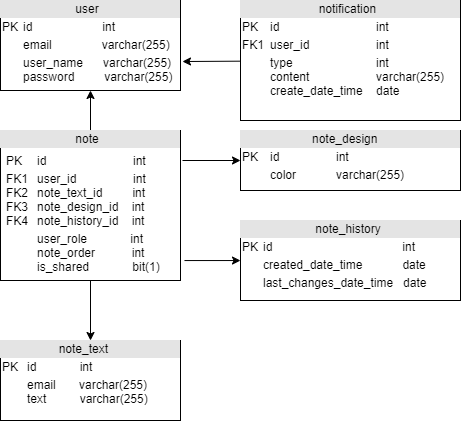

The diagram above was exported from draw.io. Its source (the exported page's mxGraphModel, read from the mxfile embedded in the PNG):
<mxGraphModel dx="1102" dy="865" grid="1" gridSize="10" guides="1" tooltips="1" connect="1" arrows="1" fold="1" page="1" pageScale="1" pageWidth="850" pageHeight="1100" math="0" shadow="0">
  <root>
    <mxCell id="0" />
    <mxCell id="1" parent="0" />
    <mxCell id="VDQVqkqgjW1_UYU7yPh9-1" value="&lt;div style=&quot;box-sizing: border-box ; width: 100% ; background: #e4e4e4 ; padding: 2px&quot;&gt;&amp;nbsp; &amp;nbsp; &amp;nbsp; &amp;nbsp; &amp;nbsp; &amp;nbsp; &amp;nbsp; &amp;nbsp; &amp;nbsp; &amp;nbsp; &amp;nbsp; user&lt;/div&gt;&lt;table style=&quot;width: 100% ; font-size: 1em&quot; cellpadding=&quot;2&quot; cellspacing=&quot;0&quot;&gt;&lt;tbody&gt;&lt;tr&gt;&lt;td&gt;PK&lt;/td&gt;&lt;td&gt;id&lt;span&gt;&amp;nbsp; &amp;nbsp; &amp;nbsp; &amp;nbsp; &amp;nbsp; &amp;nbsp; &amp;nbsp; &amp;nbsp; &amp;nbsp; &amp;nbsp; &amp;nbsp;&lt;/span&gt;&lt;span&gt;&lt;/span&gt;&lt;span&gt;&lt;/span&gt;int&lt;/td&gt;&lt;/tr&gt;&lt;tr&gt;&lt;td&gt;&lt;br&gt;&lt;/td&gt;&lt;td&gt;email&lt;span&gt;&#09;&lt;/span&gt;&amp;nbsp; &amp;nbsp; &amp;nbsp; &amp;nbsp; &amp;nbsp; &amp;nbsp; &amp;nbsp; varchar(255)&lt;span&gt;&lt;/span&gt;&lt;span&gt;&lt;/span&gt;&lt;/td&gt;&lt;/tr&gt;&lt;tr&gt;&lt;td&gt;&lt;/td&gt;&lt;td&gt;user_name&amp;nbsp; &amp;nbsp; &amp;nbsp; varchar(255)&lt;br&gt;password&amp;nbsp; &amp;nbsp; &amp;nbsp; &amp;nbsp; &amp;nbsp;varchar(255)&lt;br&gt;&lt;/td&gt;&lt;/tr&gt;&lt;/tbody&gt;&lt;/table&gt;" style="verticalAlign=top;align=left;overflow=fill;html=1;" parent="1" vertex="1">
      <mxGeometry x="130" y="180" width="180" height="90" as="geometry" />
    </mxCell>
    <mxCell id="VDQVqkqgjW1_UYU7yPh9-3" style="rounded=0;orthogonalLoop=1;jettySize=auto;html=1;entryX=1.011;entryY=0.678;entryDx=0;entryDy=0;entryPerimeter=0;" parent="1" source="VDQVqkqgjW1_UYU7yPh9-2" target="VDQVqkqgjW1_UYU7yPh9-1" edge="1">
      <mxGeometry relative="1" as="geometry" />
    </mxCell>
    <mxCell id="VDQVqkqgjW1_UYU7yPh9-2" value="&lt;div style=&quot;box-sizing: border-box ; width: 100% ; background: #e4e4e4 ; padding: 2px&quot;&gt;&amp;nbsp; &amp;nbsp; &amp;nbsp; &amp;nbsp; &amp;nbsp; &amp;nbsp; &amp;nbsp; &amp;nbsp; &amp;nbsp; &amp;nbsp; &amp;nbsp; &amp;nbsp;notification&lt;/div&gt;&lt;table style=&quot;width: 100% ; font-size: 1em&quot; cellpadding=&quot;2&quot; cellspacing=&quot;0&quot;&gt;&lt;tbody&gt;&lt;tr&gt;&lt;td&gt;PK&lt;/td&gt;&lt;td&gt;id&amp;nbsp; &amp;nbsp; &amp;nbsp; &amp;nbsp; &amp;nbsp; &amp;nbsp; &amp;nbsp; &amp;nbsp; &amp;nbsp; &amp;nbsp; &amp;nbsp; &amp;nbsp; &amp;nbsp; &amp;nbsp; &amp;nbsp;int&lt;/td&gt;&lt;/tr&gt;&lt;tr&gt;&lt;td&gt;FK1&lt;/td&gt;&lt;td&gt;user_id&amp;nbsp; &amp;nbsp; &amp;nbsp; &amp;nbsp; &amp;nbsp; &amp;nbsp; &amp;nbsp; &amp;nbsp; &amp;nbsp; &amp;nbsp; int&lt;br&gt;&lt;/td&gt;&lt;/tr&gt;&lt;tr&gt;&lt;td&gt;&lt;br&gt;&lt;/td&gt;&lt;td&gt;type&amp;nbsp; &amp;nbsp; &amp;nbsp; &amp;nbsp; &amp;nbsp; &amp;nbsp; &amp;nbsp; &amp;nbsp; &amp;nbsp; &amp;nbsp; &amp;nbsp; &amp;nbsp; &amp;nbsp;int&lt;br&gt;content&amp;nbsp; &amp;nbsp; &amp;nbsp; &amp;nbsp; &amp;nbsp; &amp;nbsp; &amp;nbsp; &amp;nbsp; &amp;nbsp; &amp;nbsp; varchar(255)&lt;br&gt;create_date_time&amp;nbsp; &amp;nbsp; date&lt;br&gt;&lt;br&gt;&lt;/td&gt;&lt;/tr&gt;&lt;/tbody&gt;&lt;/table&gt;" style="verticalAlign=top;align=left;overflow=fill;html=1;" parent="1" vertex="1">
      <mxGeometry x="370" y="180" width="220" height="120" as="geometry" />
    </mxCell>
    <mxCell id="VDQVqkqgjW1_UYU7yPh9-7" style="edgeStyle=none;rounded=0;orthogonalLoop=1;jettySize=auto;html=1;entryX=0.5;entryY=1;entryDx=0;entryDy=0;" parent="1" source="VDQVqkqgjW1_UYU7yPh9-6" target="VDQVqkqgjW1_UYU7yPh9-1" edge="1">
      <mxGeometry relative="1" as="geometry" />
    </mxCell>
    <mxCell id="VDQVqkqgjW1_UYU7yPh9-10" style="edgeStyle=none;rounded=0;orthogonalLoop=1;jettySize=auto;html=1;entryX=0.5;entryY=0;entryDx=0;entryDy=0;" parent="1" source="VDQVqkqgjW1_UYU7yPh9-6" target="VDQVqkqgjW1_UYU7yPh9-8" edge="1">
      <mxGeometry relative="1" as="geometry" />
    </mxCell>
    <mxCell id="VDQVqkqgjW1_UYU7yPh9-12" style="edgeStyle=none;rounded=0;orthogonalLoop=1;jettySize=auto;html=1;entryX=0;entryY=0.5;entryDx=0;entryDy=0;exitX=1.011;exitY=0.2;exitDx=0;exitDy=0;exitPerimeter=0;" parent="1" source="VDQVqkqgjW1_UYU7yPh9-6" target="VDQVqkqgjW1_UYU7yPh9-11" edge="1">
      <mxGeometry relative="1" as="geometry" />
    </mxCell>
    <mxCell id="VDQVqkqgjW1_UYU7yPh9-16" value="" style="edgeStyle=none;rounded=0;orthogonalLoop=1;jettySize=auto;html=1;exitX=1.022;exitY=0.867;exitDx=0;exitDy=0;exitPerimeter=0;" parent="1" source="VDQVqkqgjW1_UYU7yPh9-6" target="VDQVqkqgjW1_UYU7yPh9-13" edge="1">
      <mxGeometry relative="1" as="geometry" />
    </mxCell>
    <mxCell id="VDQVqkqgjW1_UYU7yPh9-6" value="&lt;div style=&quot;box-sizing: border-box ; width: 100% ; background: #e4e4e4 ; padding: 2px&quot;&gt;&amp;nbsp; &amp;nbsp; &amp;nbsp; &amp;nbsp; &amp;nbsp; &amp;nbsp; &amp;nbsp; &amp;nbsp; &amp;nbsp; &amp;nbsp; &amp;nbsp; note&lt;/div&gt;&lt;table style=&quot;width: 100% ; font-size: 1em&quot; cellpadding=&quot;2&quot; cellspacing=&quot;0&quot;&gt;&lt;tbody&gt;&lt;tr&gt;&lt;td&gt;&lt;table cellpadding=&quot;2&quot; cellspacing=&quot;0&quot; style=&quot;font-size: 1em ; width: 180px&quot;&gt;&lt;tbody&gt;&lt;tr&gt;&lt;td&gt;&lt;table cellpadding=&quot;2&quot; cellspacing=&quot;0&quot; style=&quot;font-size: 1em ; width: 180px&quot;&gt;&lt;tbody&gt;&lt;tr&gt;&lt;td&gt;PK&lt;/td&gt;&lt;td&gt;id&amp;nbsp; &amp;nbsp; &amp;nbsp; &amp;nbsp; &amp;nbsp; &amp;nbsp; &amp;nbsp; &amp;nbsp; &amp;nbsp; &amp;nbsp; &amp;nbsp; &amp;nbsp; &amp;nbsp; int&lt;/td&gt;&lt;/tr&gt;&lt;tr&gt;&lt;td&gt;FK1&lt;br&gt;FK2&lt;br&gt;FK3&lt;br&gt;FK4&lt;br&gt;&lt;/td&gt;&lt;td&gt;user_id&amp;nbsp; &amp;nbsp; &amp;nbsp; &amp;nbsp; &amp;nbsp; &amp;nbsp; &amp;nbsp; &amp;nbsp; &amp;nbsp;int&lt;br&gt;note_text_id&amp;nbsp; &amp;nbsp; &amp;nbsp; &amp;nbsp; &amp;nbsp;int&lt;br&gt;note_design_id&amp;nbsp; &amp;nbsp; int&lt;br&gt;note_history_id&amp;nbsp; &amp;nbsp; int&lt;/td&gt;&lt;/tr&gt;&lt;tr&gt;&lt;td&gt;&lt;/td&gt;&lt;td&gt;user_role&amp;nbsp; &amp;nbsp; &amp;nbsp; &amp;nbsp; &amp;nbsp; &amp;nbsp; &amp;nbsp;int&lt;br&gt;note_order&amp;nbsp; &amp;nbsp; &amp;nbsp; &amp;nbsp; &amp;nbsp; &amp;nbsp;int&lt;br&gt;is_shared&amp;nbsp; &amp;nbsp; &amp;nbsp; &amp;nbsp; &amp;nbsp; &amp;nbsp; &amp;nbsp;bit(1)&lt;/td&gt;&lt;/tr&gt;&lt;/tbody&gt;&lt;/table&gt;&lt;/td&gt;&lt;td&gt;&lt;/td&gt;&lt;/tr&gt;&lt;/tbody&gt;&lt;/table&gt;&lt;/td&gt;&lt;td&gt;&lt;/td&gt;&lt;/tr&gt;&lt;/tbody&gt;&lt;/table&gt;" style="verticalAlign=top;align=left;overflow=fill;html=1;" parent="1" vertex="1">
      <mxGeometry x="130" y="310" width="180" height="150" as="geometry" />
    </mxCell>
    <mxCell id="VDQVqkqgjW1_UYU7yPh9-8" value="&lt;div style=&quot;box-sizing: border-box ; width: 100% ; background: #e4e4e4 ; padding: 2px&quot;&gt;&amp;nbsp; &amp;nbsp; &amp;nbsp; &amp;nbsp; &amp;nbsp; &amp;nbsp; &amp;nbsp; &amp;nbsp; &amp;nbsp;note_text&lt;/div&gt;&lt;table style=&quot;width: 100% ; font-size: 1em&quot; cellpadding=&quot;2&quot; cellspacing=&quot;0&quot;&gt;&lt;tbody&gt;&lt;tr&gt;&lt;td&gt;PK&lt;/td&gt;&lt;td&gt;id&amp;nbsp; &amp;nbsp; &amp;nbsp; &amp;nbsp; &amp;nbsp; &amp;nbsp; &amp;nbsp;int&lt;/td&gt;&lt;/tr&gt;&lt;tr&gt;&lt;td&gt;&lt;br&gt;&lt;/td&gt;&lt;td&gt;email&amp;nbsp; &amp;nbsp; &amp;nbsp; &amp;nbsp;varchar(255)&lt;br&gt;text&amp;nbsp; &amp;nbsp; &amp;nbsp; &amp;nbsp; &amp;nbsp; varchar(255)&lt;/td&gt;&lt;/tr&gt;&lt;tr&gt;&lt;td&gt;&lt;br&gt;&lt;/td&gt;&lt;td&gt;&lt;/td&gt;&lt;/tr&gt;&lt;/tbody&gt;&lt;/table&gt;" style="verticalAlign=top;align=left;overflow=fill;html=1;" parent="1" vertex="1">
      <mxGeometry x="130" y="520" width="180" height="80" as="geometry" />
    </mxCell>
    <mxCell id="VDQVqkqgjW1_UYU7yPh9-11" value="&lt;div style=&quot;box-sizing: border-box ; width: 100% ; background: #e4e4e4 ; padding: 2px&quot;&gt;&amp;nbsp; &amp;nbsp; &amp;nbsp; &amp;nbsp; &amp;nbsp; &amp;nbsp; &amp;nbsp; &amp;nbsp; &amp;nbsp; &amp;nbsp; &amp;nbsp;note_design&lt;/div&gt;&lt;table style=&quot;width: 100% ; font-size: 1em&quot; cellpadding=&quot;2&quot; cellspacing=&quot;0&quot;&gt;&lt;tbody&gt;&lt;tr&gt;&lt;td&gt;PK&lt;/td&gt;&lt;td&gt;id&amp;nbsp; &amp;nbsp; &amp;nbsp; &amp;nbsp; &amp;nbsp; &amp;nbsp; &amp;nbsp; &amp;nbsp; &amp;nbsp;int&lt;/td&gt;&lt;/tr&gt;&lt;tr&gt;&lt;td&gt;&lt;br&gt;&lt;/td&gt;&lt;td&gt;color&amp;nbsp; &amp;nbsp; &amp;nbsp; &amp;nbsp; &amp;nbsp; &amp;nbsp; varchar(255)&lt;/td&gt;&lt;/tr&gt;&lt;tr&gt;&lt;td&gt;&lt;/td&gt;&lt;td&gt;&lt;br&gt;&lt;/td&gt;&lt;/tr&gt;&lt;/tbody&gt;&lt;/table&gt;" style="verticalAlign=top;align=left;overflow=fill;html=1;" parent="1" vertex="1">
      <mxGeometry x="370" y="310" width="220" height="60" as="geometry" />
    </mxCell>
    <mxCell id="VDQVqkqgjW1_UYU7yPh9-13" value="&lt;div style=&quot;box-sizing: border-box ; width: 100% ; background: #e4e4e4 ; padding: 2px&quot;&gt;&amp;nbsp; &amp;nbsp; &amp;nbsp; &amp;nbsp; &amp;nbsp; &amp;nbsp; &amp;nbsp; &amp;nbsp; &amp;nbsp; &amp;nbsp; &amp;nbsp; note_history&lt;/div&gt;&lt;table style=&quot;width: 100% ; font-size: 1em&quot; cellpadding=&quot;2&quot; cellspacing=&quot;0&quot;&gt;&lt;tbody&gt;&lt;tr&gt;&lt;td&gt;PK&lt;/td&gt;&lt;td&gt;id&amp;nbsp; &amp;nbsp; &amp;nbsp; &amp;nbsp; &amp;nbsp; &amp;nbsp; &amp;nbsp; &amp;nbsp; &amp;nbsp; &amp;nbsp; &amp;nbsp; &amp;nbsp; &amp;nbsp; &amp;nbsp; &amp;nbsp; &amp;nbsp; &amp;nbsp; &amp;nbsp; &amp;nbsp; &amp;nbsp;int&lt;/td&gt;&lt;/tr&gt;&lt;tr&gt;&lt;td&gt;&lt;br&gt;&lt;/td&gt;&lt;td&gt;created_date_time&amp;nbsp; &amp;nbsp; &amp;nbsp; &amp;nbsp; &amp;nbsp; &amp;nbsp; date&lt;/td&gt;&lt;/tr&gt;&lt;tr&gt;&lt;td&gt;&lt;/td&gt;&lt;td&gt;last_changes_date_time&amp;nbsp; &amp;nbsp;date&amp;nbsp; &amp;nbsp; &amp;nbsp; &amp;nbsp; &amp;nbsp; &amp;nbsp; &amp;nbsp; &amp;nbsp;&lt;br&gt;&lt;/td&gt;&lt;/tr&gt;&lt;/tbody&gt;&lt;/table&gt;" style="verticalAlign=top;align=left;overflow=fill;html=1;" parent="1" vertex="1">
      <mxGeometry x="370" y="400" width="220" height="80" as="geometry" />
    </mxCell>
  </root>
</mxGraphModel>